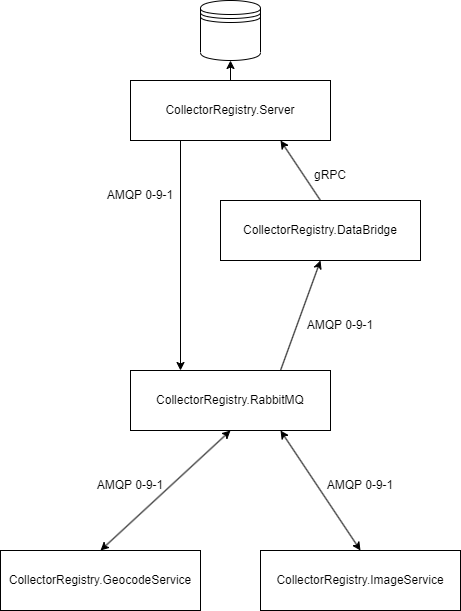

The diagram above was exported from draw.io. Its source (the exported page's mxGraphModel, read from the mxfile embedded in the PNG):
<mxGraphModel dx="1101" dy="991" grid="1" gridSize="10" guides="1" tooltips="1" connect="1" arrows="1" fold="1" page="1" pageScale="1" pageWidth="850" pageHeight="1100" math="0" shadow="0">
  <root>
    <mxCell id="0" />
    <mxCell id="1" parent="0" />
    <mxCell id="vc11elLI_i9ulylc4Vnt-1" value="CollectorRegistry.Server" style="rounded=0;whiteSpace=wrap;html=1;" parent="1" vertex="1">
      <mxGeometry x="280" y="100" width="200" height="60" as="geometry" />
    </mxCell>
    <mxCell id="vc11elLI_i9ulylc4Vnt-2" value="" style="shape=datastore;whiteSpace=wrap;html=1;" parent="1" vertex="1">
      <mxGeometry x="350" y="20" width="60" height="60" as="geometry" />
    </mxCell>
    <mxCell id="vc11elLI_i9ulylc4Vnt-3" value="CollectorRegistry.RabbitMQ" style="rounded=0;whiteSpace=wrap;html=1;" parent="1" vertex="1">
      <mxGeometry x="280" y="390" width="200" height="60" as="geometry" />
    </mxCell>
    <mxCell id="vc11elLI_i9ulylc4Vnt-4" value="CollectorRegistry.GeocodeService" style="rounded=0;whiteSpace=wrap;html=1;" parent="1" vertex="1">
      <mxGeometry x="150" y="570" width="200" height="60" as="geometry" />
    </mxCell>
    <mxCell id="vc11elLI_i9ulylc4Vnt-6" value="CollectorRegistry.DataBridge" style="rounded=0;whiteSpace=wrap;html=1;" parent="1" vertex="1">
      <mxGeometry x="370" y="220" width="200" height="60" as="geometry" />
    </mxCell>
    <mxCell id="vc11elLI_i9ulylc4Vnt-7" value="" style="endArrow=classic;startArrow=classic;html=1;rounded=0;exitX=0.5;exitY=0;exitDx=0;exitDy=0;entryX=0.5;entryY=1;entryDx=0;entryDy=0;" parent="1" source="vc11elLI_i9ulylc4Vnt-4" target="vc11elLI_i9ulylc4Vnt-3" edge="1">
      <mxGeometry width="50" height="50" relative="1" as="geometry">
        <mxPoint x="400" y="530" as="sourcePoint" />
        <mxPoint x="450" y="480" as="targetPoint" />
      </mxGeometry>
    </mxCell>
    <mxCell id="vc11elLI_i9ulylc4Vnt-8" value="" style="endArrow=classic;html=1;rounded=0;exitX=0.75;exitY=0;exitDx=0;exitDy=0;entryX=0.5;entryY=1;entryDx=0;entryDy=0;" parent="1" source="vc11elLI_i9ulylc4Vnt-3" target="vc11elLI_i9ulylc4Vnt-6" edge="1">
      <mxGeometry width="50" height="50" relative="1" as="geometry">
        <mxPoint x="400" y="530" as="sourcePoint" />
        <mxPoint x="450" y="480" as="targetPoint" />
      </mxGeometry>
    </mxCell>
    <mxCell id="vc11elLI_i9ulylc4Vnt-9" value="" style="endArrow=classic;html=1;rounded=0;exitX=0.5;exitY=0;exitDx=0;exitDy=0;entryX=0.75;entryY=1;entryDx=0;entryDy=0;" parent="1" source="vc11elLI_i9ulylc4Vnt-6" target="vc11elLI_i9ulylc4Vnt-1" edge="1">
      <mxGeometry width="50" height="50" relative="1" as="geometry">
        <mxPoint x="400" y="530" as="sourcePoint" />
        <mxPoint x="450" y="480" as="targetPoint" />
      </mxGeometry>
    </mxCell>
    <mxCell id="vc11elLI_i9ulylc4Vnt-10" value="" style="endArrow=classic;html=1;rounded=0;exitX=0.25;exitY=1;exitDx=0;exitDy=0;entryX=0.25;entryY=0;entryDx=0;entryDy=0;" parent="1" source="vc11elLI_i9ulylc4Vnt-1" target="vc11elLI_i9ulylc4Vnt-3" edge="1">
      <mxGeometry width="50" height="50" relative="1" as="geometry">
        <mxPoint x="400" y="530" as="sourcePoint" />
        <mxPoint x="450" y="480" as="targetPoint" />
      </mxGeometry>
    </mxCell>
    <mxCell id="vc11elLI_i9ulylc4Vnt-12" value="" style="endArrow=classic;html=1;rounded=0;exitX=0.5;exitY=0;exitDx=0;exitDy=0;entryX=0.5;entryY=1;entryDx=0;entryDy=0;" parent="1" source="vc11elLI_i9ulylc4Vnt-1" target="vc11elLI_i9ulylc4Vnt-2" edge="1">
      <mxGeometry width="50" height="50" relative="1" as="geometry">
        <mxPoint x="400" y="530" as="sourcePoint" />
        <mxPoint x="450" y="480" as="targetPoint" />
      </mxGeometry>
    </mxCell>
    <mxCell id="vc11elLI_i9ulylc4Vnt-13" value="CollectorRegistry.ImageService" style="rounded=0;whiteSpace=wrap;html=1;" parent="1" vertex="1">
      <mxGeometry x="410" y="570" width="200" height="60" as="geometry" />
    </mxCell>
    <mxCell id="vc11elLI_i9ulylc4Vnt-14" value="" style="endArrow=classic;startArrow=classic;html=1;rounded=0;entryX=0.5;entryY=0;entryDx=0;entryDy=0;exitX=0.75;exitY=1;exitDx=0;exitDy=0;" parent="1" source="vc11elLI_i9ulylc4Vnt-3" target="vc11elLI_i9ulylc4Vnt-13" edge="1">
      <mxGeometry width="50" height="50" relative="1" as="geometry">
        <mxPoint x="400" y="530" as="sourcePoint" />
        <mxPoint x="450" y="480" as="targetPoint" />
      </mxGeometry>
    </mxCell>
    <mxCell id="sNMrW5Bmq2YXlUsnZFST-5" value="AMQP 0-9-1" style="text;html=1;strokeColor=none;fillColor=none;align=center;verticalAlign=middle;whiteSpace=wrap;rounded=0;" parent="1" vertex="1">
      <mxGeometry x="240" y="200" width="100" height="30" as="geometry" />
    </mxCell>
    <mxCell id="sNMrW5Bmq2YXlUsnZFST-6" value="gRPC" style="text;html=1;strokeColor=none;fillColor=none;align=center;verticalAlign=middle;whiteSpace=wrap;rounded=0;" parent="1" vertex="1">
      <mxGeometry x="450" y="180" width="60" height="30" as="geometry" />
    </mxCell>
    <mxCell id="sNMrW5Bmq2YXlUsnZFST-7" value="AMQP 0-9-1" style="text;html=1;strokeColor=none;fillColor=none;align=center;verticalAlign=middle;whiteSpace=wrap;rounded=0;" parent="1" vertex="1">
      <mxGeometry x="440" y="330" width="100" height="30" as="geometry" />
    </mxCell>
    <mxCell id="sNMrW5Bmq2YXlUsnZFST-9" value="AMQP 0-9-1" style="text;html=1;strokeColor=none;fillColor=none;align=center;verticalAlign=middle;whiteSpace=wrap;rounded=0;" parent="1" vertex="1">
      <mxGeometry x="460" y="490" width="100" height="30" as="geometry" />
    </mxCell>
    <mxCell id="sNMrW5Bmq2YXlUsnZFST-10" value="AMQP 0-9-1" style="text;html=1;strokeColor=none;fillColor=none;align=center;verticalAlign=middle;whiteSpace=wrap;rounded=0;" parent="1" vertex="1">
      <mxGeometry x="230" y="490" width="100" height="30" as="geometry" />
    </mxCell>
  </root>
</mxGraphModel>